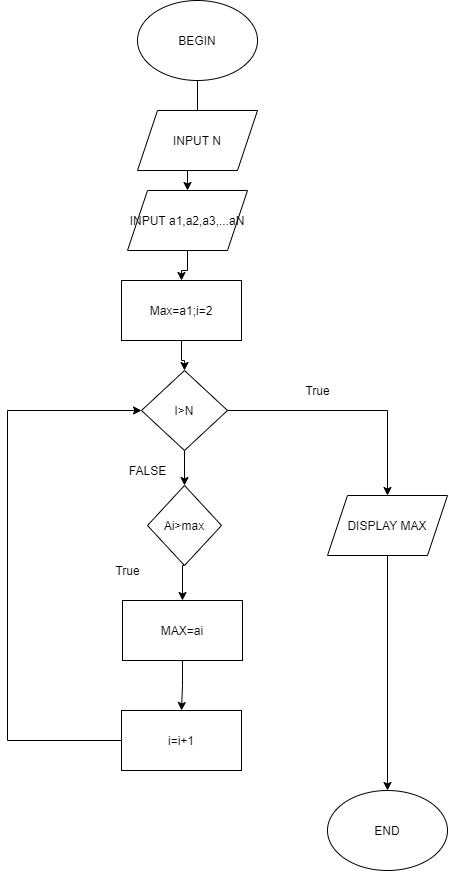

The diagram above was exported from draw.io. Its source (the exported page's mxGraphModel, read from the mxfile embedded in the PNG):
<mxGraphModel dx="1240" dy="689" grid="1" gridSize="10" guides="1" tooltips="1" connect="1" arrows="1" fold="1" page="1" pageScale="1" pageWidth="827" pageHeight="1169" math="0" shadow="0">
  <root>
    <mxCell id="0" />
    <mxCell id="1" parent="0" />
    <mxCell id="ouN657QaCV-FFxQ1Coyl-11" value="" style="edgeStyle=orthogonalEdgeStyle;rounded=0;orthogonalLoop=1;jettySize=auto;html=1;" edge="1" parent="1" source="ouN657QaCV-FFxQ1Coyl-1" target="ouN657QaCV-FFxQ1Coyl-3">
      <mxGeometry relative="1" as="geometry" />
    </mxCell>
    <mxCell id="ouN657QaCV-FFxQ1Coyl-1" value="BEGIN" style="ellipse;whiteSpace=wrap;html=1;" vertex="1" parent="1">
      <mxGeometry x="370" y="20" width="120" height="80" as="geometry" />
    </mxCell>
    <mxCell id="ouN657QaCV-FFxQ1Coyl-2" value="INPUT N" style="shape=parallelogram;perimeter=parallelogramPerimeter;whiteSpace=wrap;html=1;fixedSize=1;" vertex="1" parent="1">
      <mxGeometry x="370" y="130" width="120" height="60" as="geometry" />
    </mxCell>
    <mxCell id="ouN657QaCV-FFxQ1Coyl-12" value="" style="edgeStyle=orthogonalEdgeStyle;rounded=0;orthogonalLoop=1;jettySize=auto;html=1;" edge="1" parent="1" source="ouN657QaCV-FFxQ1Coyl-3" target="ouN657QaCV-FFxQ1Coyl-4">
      <mxGeometry relative="1" as="geometry" />
    </mxCell>
    <mxCell id="ouN657QaCV-FFxQ1Coyl-3" value="INPUT a1,a2,a3,...aN" style="shape=parallelogram;perimeter=parallelogramPerimeter;whiteSpace=wrap;html=1;fixedSize=1;" vertex="1" parent="1">
      <mxGeometry x="360" y="210" width="120" height="60" as="geometry" />
    </mxCell>
    <mxCell id="ouN657QaCV-FFxQ1Coyl-13" value="" style="edgeStyle=orthogonalEdgeStyle;rounded=0;orthogonalLoop=1;jettySize=auto;html=1;" edge="1" parent="1" source="ouN657QaCV-FFxQ1Coyl-4" target="ouN657QaCV-FFxQ1Coyl-5">
      <mxGeometry relative="1" as="geometry" />
    </mxCell>
    <mxCell id="ouN657QaCV-FFxQ1Coyl-4" value="Max=a1;i=2" style="rounded=0;whiteSpace=wrap;html=1;" vertex="1" parent="1">
      <mxGeometry x="354" y="300" width="120" height="60" as="geometry" />
    </mxCell>
    <mxCell id="ouN657QaCV-FFxQ1Coyl-14" style="edgeStyle=orthogonalEdgeStyle;rounded=0;orthogonalLoop=1;jettySize=auto;html=1;exitX=1;exitY=0.5;exitDx=0;exitDy=0;entryX=0.5;entryY=0;entryDx=0;entryDy=0;" edge="1" parent="1" source="ouN657QaCV-FFxQ1Coyl-5" target="ouN657QaCV-FFxQ1Coyl-7">
      <mxGeometry relative="1" as="geometry" />
    </mxCell>
    <mxCell id="ouN657QaCV-FFxQ1Coyl-15" style="edgeStyle=orthogonalEdgeStyle;rounded=0;orthogonalLoop=1;jettySize=auto;html=1;exitX=0.5;exitY=1;exitDx=0;exitDy=0;entryX=0.5;entryY=0;entryDx=0;entryDy=0;" edge="1" parent="1" source="ouN657QaCV-FFxQ1Coyl-5" target="ouN657QaCV-FFxQ1Coyl-6">
      <mxGeometry relative="1" as="geometry" />
    </mxCell>
    <mxCell id="ouN657QaCV-FFxQ1Coyl-5" value="I&amp;gt;N" style="rhombus;whiteSpace=wrap;html=1;" vertex="1" parent="1">
      <mxGeometry x="374" y="390" width="86" height="80" as="geometry" />
    </mxCell>
    <mxCell id="ouN657QaCV-FFxQ1Coyl-22" style="edgeStyle=orthogonalEdgeStyle;rounded=0;orthogonalLoop=1;jettySize=auto;html=1;exitX=0.5;exitY=1;exitDx=0;exitDy=0;entryX=0.5;entryY=0;entryDx=0;entryDy=0;" edge="1" parent="1" source="ouN657QaCV-FFxQ1Coyl-6" target="ouN657QaCV-FFxQ1Coyl-8">
      <mxGeometry relative="1" as="geometry" />
    </mxCell>
    <mxCell id="ouN657QaCV-FFxQ1Coyl-6" value="Ai&amp;gt;max" style="rhombus;whiteSpace=wrap;html=1;" vertex="1" parent="1">
      <mxGeometry x="380" y="505" width="74" height="80" as="geometry" />
    </mxCell>
    <mxCell id="ouN657QaCV-FFxQ1Coyl-18" style="edgeStyle=orthogonalEdgeStyle;rounded=0;orthogonalLoop=1;jettySize=auto;html=1;exitX=0.5;exitY=1;exitDx=0;exitDy=0;entryX=0.5;entryY=0;entryDx=0;entryDy=0;" edge="1" parent="1" source="ouN657QaCV-FFxQ1Coyl-7" target="ouN657QaCV-FFxQ1Coyl-10">
      <mxGeometry relative="1" as="geometry" />
    </mxCell>
    <mxCell id="ouN657QaCV-FFxQ1Coyl-7" value="DISPLAY MAX" style="shape=parallelogram;perimeter=parallelogramPerimeter;whiteSpace=wrap;html=1;fixedSize=1;" vertex="1" parent="1">
      <mxGeometry x="560" y="515" width="120" height="60" as="geometry" />
    </mxCell>
    <mxCell id="ouN657QaCV-FFxQ1Coyl-23" style="edgeStyle=orthogonalEdgeStyle;rounded=0;orthogonalLoop=1;jettySize=auto;html=1;exitX=0.5;exitY=1;exitDx=0;exitDy=0;entryX=0.5;entryY=0;entryDx=0;entryDy=0;" edge="1" parent="1" source="ouN657QaCV-FFxQ1Coyl-8" target="ouN657QaCV-FFxQ1Coyl-9">
      <mxGeometry relative="1" as="geometry" />
    </mxCell>
    <mxCell id="ouN657QaCV-FFxQ1Coyl-8" value="MAX=ai" style="rounded=0;whiteSpace=wrap;html=1;" vertex="1" parent="1">
      <mxGeometry x="355" y="620" width="120" height="60" as="geometry" />
    </mxCell>
    <mxCell id="ouN657QaCV-FFxQ1Coyl-21" style="edgeStyle=orthogonalEdgeStyle;rounded=0;orthogonalLoop=1;jettySize=auto;html=1;exitX=0;exitY=0.5;exitDx=0;exitDy=0;entryX=0;entryY=0.5;entryDx=0;entryDy=0;" edge="1" parent="1" source="ouN657QaCV-FFxQ1Coyl-9" target="ouN657QaCV-FFxQ1Coyl-5">
      <mxGeometry relative="1" as="geometry">
        <Array as="points">
          <mxPoint x="240" y="760" />
          <mxPoint x="240" y="430" />
        </Array>
      </mxGeometry>
    </mxCell>
    <mxCell id="ouN657QaCV-FFxQ1Coyl-9" value="i=i+1" style="rounded=0;whiteSpace=wrap;html=1;" vertex="1" parent="1">
      <mxGeometry x="354" y="730" width="120" height="60" as="geometry" />
    </mxCell>
    <mxCell id="ouN657QaCV-FFxQ1Coyl-10" value="END" style="ellipse;whiteSpace=wrap;html=1;" vertex="1" parent="1">
      <mxGeometry x="560" y="810" width="120" height="80" as="geometry" />
    </mxCell>
    <mxCell id="ouN657QaCV-FFxQ1Coyl-19" value="True" style="text;html=1;align=center;verticalAlign=middle;resizable=0;points=[];autosize=1;strokeColor=none;" vertex="1" parent="1">
      <mxGeometry x="530" y="400" width="40" height="20" as="geometry" />
    </mxCell>
    <mxCell id="ouN657QaCV-FFxQ1Coyl-20" value="FALSE" style="text;html=1;align=center;verticalAlign=middle;resizable=0;points=[];autosize=1;strokeColor=none;" vertex="1" parent="1">
      <mxGeometry x="355" y="480" width="50" height="20" as="geometry" />
    </mxCell>
    <mxCell id="ouN657QaCV-FFxQ1Coyl-25" value="True" style="text;html=1;align=center;verticalAlign=middle;resizable=0;points=[];autosize=1;strokeColor=none;" vertex="1" parent="1">
      <mxGeometry x="340" y="580" width="40" height="20" as="geometry" />
    </mxCell>
  </root>
</mxGraphModel>